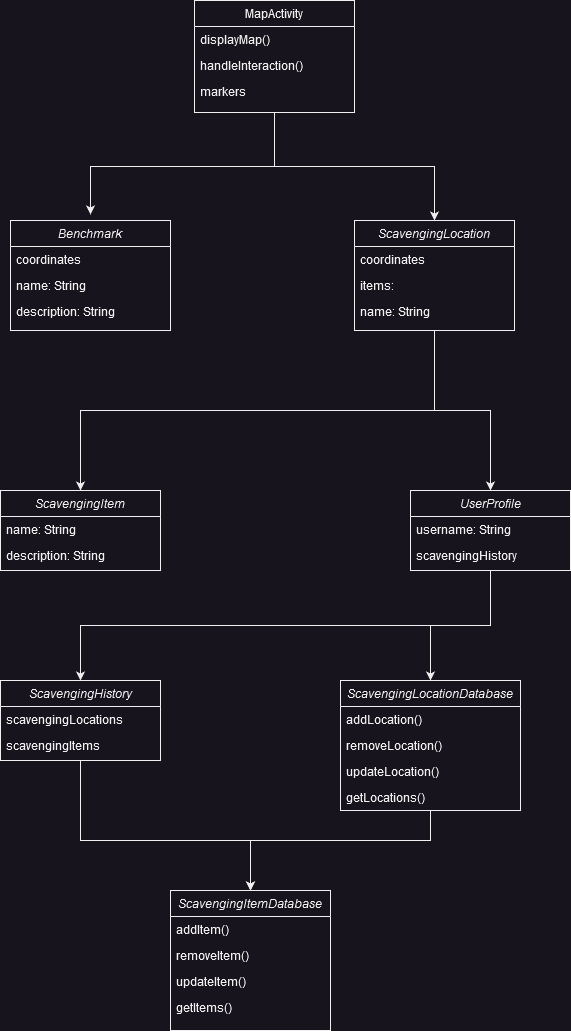

The diagram above was exported from draw.io. Its source (the exported page's mxGraphModel, read from the mxfile embedded in the PNG):
<mxGraphModel dx="2074" dy="1106" grid="1" gridSize="10" guides="1" tooltips="1" connect="1" arrows="1" fold="1" page="1" pageScale="1" pageWidth="827" pageHeight="1169" math="0" shadow="0">
  <root>
    <mxCell id="WIyWlLk6GJQsqaUBKTNV-0" />
    <mxCell id="WIyWlLk6GJQsqaUBKTNV-1" parent="WIyWlLk6GJQsqaUBKTNV-0" />
    <mxCell id="_OQlphnCNKceHCE0-Q27-32" style="edgeStyle=orthogonalEdgeStyle;rounded=0;orthogonalLoop=1;jettySize=auto;html=1;exitX=0.5;exitY=1;exitDx=0;exitDy=0;" parent="WIyWlLk6GJQsqaUBKTNV-1" source="zkfFHV4jXpPFQw0GAbJ--0" target="_OQlphnCNKceHCE0-Q27-12" edge="1">
      <mxGeometry relative="1" as="geometry" />
    </mxCell>
    <mxCell id="_OQlphnCNKceHCE0-Q27-33" style="edgeStyle=orthogonalEdgeStyle;rounded=0;orthogonalLoop=1;jettySize=auto;html=1;exitX=0.5;exitY=1;exitDx=0;exitDy=0;" parent="WIyWlLk6GJQsqaUBKTNV-1" source="zkfFHV4jXpPFQw0GAbJ--0" target="_OQlphnCNKceHCE0-Q27-8" edge="1">
      <mxGeometry relative="1" as="geometry" />
    </mxCell>
    <mxCell id="zkfFHV4jXpPFQw0GAbJ--0" value="ScavengingLocation" style="swimlane;fontStyle=2;align=center;verticalAlign=top;childLayout=stackLayout;horizontal=1;startSize=26;horizontalStack=0;resizeParent=1;resizeLast=0;collapsible=1;marginBottom=0;rounded=0;shadow=0;strokeWidth=1;" parent="WIyWlLk6GJQsqaUBKTNV-1" vertex="1">
      <mxGeometry x="494" y="260" width="160" height="110" as="geometry">
        <mxRectangle x="230" y="140" width="160" height="26" as="alternateBounds" />
      </mxGeometry>
    </mxCell>
    <mxCell id="zkfFHV4jXpPFQw0GAbJ--1" value="coordinates" style="text;align=left;verticalAlign=top;spacingLeft=4;spacingRight=4;overflow=hidden;rotatable=0;points=[[0,0.5],[1,0.5]];portConstraint=eastwest;" parent="zkfFHV4jXpPFQw0GAbJ--0" vertex="1">
      <mxGeometry y="26" width="160" height="26" as="geometry" />
    </mxCell>
    <mxCell id="zkfFHV4jXpPFQw0GAbJ--2" value="items:" style="text;align=left;verticalAlign=top;spacingLeft=4;spacingRight=4;overflow=hidden;rotatable=0;points=[[0,0.5],[1,0.5]];portConstraint=eastwest;rounded=0;shadow=0;html=0;" parent="zkfFHV4jXpPFQw0GAbJ--0" vertex="1">
      <mxGeometry y="52" width="160" height="26" as="geometry" />
    </mxCell>
    <mxCell id="zkfFHV4jXpPFQw0GAbJ--3" value="name: String" style="text;align=left;verticalAlign=top;spacingLeft=4;spacingRight=4;overflow=hidden;rotatable=0;points=[[0,0.5],[1,0.5]];portConstraint=eastwest;rounded=0;shadow=0;html=0;" parent="zkfFHV4jXpPFQw0GAbJ--0" vertex="1">
      <mxGeometry y="78" width="160" height="26" as="geometry" />
    </mxCell>
    <mxCell id="_OQlphnCNKceHCE0-Q27-28" style="edgeStyle=orthogonalEdgeStyle;rounded=0;orthogonalLoop=1;jettySize=auto;html=1;entryX=0.5;entryY=0;entryDx=0;entryDy=0;" parent="WIyWlLk6GJQsqaUBKTNV-1" target="zkfFHV4jXpPFQw0GAbJ--0" edge="1">
      <mxGeometry relative="1" as="geometry">
        <mxPoint x="574" y="260" as="sourcePoint" />
      </mxGeometry>
    </mxCell>
    <mxCell id="_OQlphnCNKceHCE0-Q27-29" style="edgeStyle=orthogonalEdgeStyle;rounded=0;orthogonalLoop=1;jettySize=auto;html=1;exitX=0.5;exitY=1;exitDx=0;exitDy=0;entryX=0.5;entryY=-0.055;entryDx=0;entryDy=0;entryPerimeter=0;" parent="WIyWlLk6GJQsqaUBKTNV-1" source="zkfFHV4jXpPFQw0GAbJ--17" target="_OQlphnCNKceHCE0-Q27-2" edge="1">
      <mxGeometry relative="1" as="geometry" />
    </mxCell>
    <mxCell id="_OQlphnCNKceHCE0-Q27-30" style="edgeStyle=orthogonalEdgeStyle;rounded=0;orthogonalLoop=1;jettySize=auto;html=1;exitX=0.5;exitY=1;exitDx=0;exitDy=0;entryX=0.5;entryY=0;entryDx=0;entryDy=0;" parent="WIyWlLk6GJQsqaUBKTNV-1" source="zkfFHV4jXpPFQw0GAbJ--17" target="zkfFHV4jXpPFQw0GAbJ--0" edge="1">
      <mxGeometry relative="1" as="geometry" />
    </mxCell>
    <mxCell id="zkfFHV4jXpPFQw0GAbJ--17" value="MapActivity" style="swimlane;fontStyle=0;align=center;verticalAlign=top;childLayout=stackLayout;horizontal=1;startSize=26;horizontalStack=0;resizeParent=1;resizeLast=0;collapsible=1;marginBottom=0;rounded=0;shadow=0;strokeWidth=1;" parent="WIyWlLk6GJQsqaUBKTNV-1" vertex="1">
      <mxGeometry x="334" y="40" width="160" height="112" as="geometry">
        <mxRectangle x="550" y="140" width="160" height="26" as="alternateBounds" />
      </mxGeometry>
    </mxCell>
    <mxCell id="zkfFHV4jXpPFQw0GAbJ--18" value="displayMap()" style="text;align=left;verticalAlign=top;spacingLeft=4;spacingRight=4;overflow=hidden;rotatable=0;points=[[0,0.5],[1,0.5]];portConstraint=eastwest;" parent="zkfFHV4jXpPFQw0GAbJ--17" vertex="1">
      <mxGeometry y="26" width="160" height="26" as="geometry" />
    </mxCell>
    <mxCell id="zkfFHV4jXpPFQw0GAbJ--19" value="handleInteraction()" style="text;align=left;verticalAlign=top;spacingLeft=4;spacingRight=4;overflow=hidden;rotatable=0;points=[[0,0.5],[1,0.5]];portConstraint=eastwest;rounded=0;shadow=0;html=0;" parent="zkfFHV4jXpPFQw0GAbJ--17" vertex="1">
      <mxGeometry y="52" width="160" height="26" as="geometry" />
    </mxCell>
    <mxCell id="_OQlphnCNKceHCE0-Q27-2" value="Benchmark&#10;&#10;" style="swimlane;fontStyle=2;align=center;verticalAlign=top;childLayout=stackLayout;horizontal=1;startSize=26;horizontalStack=0;resizeParent=1;resizeLast=0;collapsible=1;marginBottom=0;rounded=0;shadow=0;strokeWidth=1;" parent="WIyWlLk6GJQsqaUBKTNV-1" vertex="1">
      <mxGeometry x="150" y="260" width="160" height="110" as="geometry">
        <mxRectangle x="230" y="140" width="160" height="26" as="alternateBounds" />
      </mxGeometry>
    </mxCell>
    <mxCell id="_OQlphnCNKceHCE0-Q27-3" value="coordinates" style="text;align=left;verticalAlign=top;spacingLeft=4;spacingRight=4;overflow=hidden;rotatable=0;points=[[0,0.5],[1,0.5]];portConstraint=eastwest;" parent="_OQlphnCNKceHCE0-Q27-2" vertex="1">
      <mxGeometry y="26" width="160" height="26" as="geometry" />
    </mxCell>
    <mxCell id="_OQlphnCNKceHCE0-Q27-4" value="name: String" style="text;align=left;verticalAlign=top;spacingLeft=4;spacingRight=4;overflow=hidden;rotatable=0;points=[[0,0.5],[1,0.5]];portConstraint=eastwest;rounded=0;shadow=0;html=0;" parent="_OQlphnCNKceHCE0-Q27-2" vertex="1">
      <mxGeometry y="52" width="160" height="26" as="geometry" />
    </mxCell>
    <mxCell id="_OQlphnCNKceHCE0-Q27-5" value="description: String" style="text;align=left;verticalAlign=top;spacingLeft=4;spacingRight=4;overflow=hidden;rotatable=0;points=[[0,0.5],[1,0.5]];portConstraint=eastwest;rounded=0;shadow=0;html=0;" parent="_OQlphnCNKceHCE0-Q27-2" vertex="1">
      <mxGeometry y="78" width="160" height="26" as="geometry" />
    </mxCell>
    <mxCell id="_OQlphnCNKceHCE0-Q27-34" style="edgeStyle=orthogonalEdgeStyle;rounded=0;orthogonalLoop=1;jettySize=auto;html=1;exitX=0.5;exitY=1;exitDx=0;exitDy=0;" parent="WIyWlLk6GJQsqaUBKTNV-1" source="_OQlphnCNKceHCE0-Q27-8" target="_OQlphnCNKceHCE0-Q27-16" edge="1">
      <mxGeometry relative="1" as="geometry" />
    </mxCell>
    <mxCell id="_OQlphnCNKceHCE0-Q27-35" style="edgeStyle=orthogonalEdgeStyle;rounded=0;orthogonalLoop=1;jettySize=auto;html=1;exitX=0.5;exitY=1;exitDx=0;exitDy=0;" parent="WIyWlLk6GJQsqaUBKTNV-1" source="_OQlphnCNKceHCE0-Q27-8" target="_OQlphnCNKceHCE0-Q27-20" edge="1">
      <mxGeometry relative="1" as="geometry" />
    </mxCell>
    <mxCell id="_OQlphnCNKceHCE0-Q27-8" value="UserProfile&#10;" style="swimlane;fontStyle=2;align=center;verticalAlign=top;childLayout=stackLayout;horizontal=1;startSize=26;horizontalStack=0;resizeParent=1;resizeLast=0;collapsible=1;marginBottom=0;rounded=0;shadow=0;strokeWidth=1;" parent="WIyWlLk6GJQsqaUBKTNV-1" vertex="1">
      <mxGeometry x="550" y="530" width="160" height="80" as="geometry">
        <mxRectangle x="230" y="140" width="160" height="26" as="alternateBounds" />
      </mxGeometry>
    </mxCell>
    <mxCell id="_OQlphnCNKceHCE0-Q27-9" value="username: String" style="text;align=left;verticalAlign=top;spacingLeft=4;spacingRight=4;overflow=hidden;rotatable=0;points=[[0,0.5],[1,0.5]];portConstraint=eastwest;" parent="_OQlphnCNKceHCE0-Q27-8" vertex="1">
      <mxGeometry y="26" width="160" height="26" as="geometry" />
    </mxCell>
    <mxCell id="_OQlphnCNKceHCE0-Q27-10" value="scavengingHistory" style="text;align=left;verticalAlign=top;spacingLeft=4;spacingRight=4;overflow=hidden;rotatable=0;points=[[0,0.5],[1,0.5]];portConstraint=eastwest;rounded=0;shadow=0;html=0;" parent="_OQlphnCNKceHCE0-Q27-8" vertex="1">
      <mxGeometry y="52" width="160" height="26" as="geometry" />
    </mxCell>
    <mxCell id="_OQlphnCNKceHCE0-Q27-12" value="ScavengingItem" style="swimlane;fontStyle=2;align=center;verticalAlign=top;childLayout=stackLayout;horizontal=1;startSize=26;horizontalStack=0;resizeParent=1;resizeLast=0;collapsible=1;marginBottom=0;rounded=0;shadow=0;strokeWidth=1;" parent="WIyWlLk6GJQsqaUBKTNV-1" vertex="1">
      <mxGeometry x="140" y="530" width="160" height="80" as="geometry">
        <mxRectangle x="230" y="140" width="160" height="26" as="alternateBounds" />
      </mxGeometry>
    </mxCell>
    <mxCell id="_OQlphnCNKceHCE0-Q27-13" value="name: String" style="text;align=left;verticalAlign=top;spacingLeft=4;spacingRight=4;overflow=hidden;rotatable=0;points=[[0,0.5],[1,0.5]];portConstraint=eastwest;" parent="_OQlphnCNKceHCE0-Q27-12" vertex="1">
      <mxGeometry y="26" width="160" height="26" as="geometry" />
    </mxCell>
    <mxCell id="_OQlphnCNKceHCE0-Q27-14" value="description: String" style="text;align=left;verticalAlign=top;spacingLeft=4;spacingRight=4;overflow=hidden;rotatable=0;points=[[0,0.5],[1,0.5]];portConstraint=eastwest;rounded=0;shadow=0;html=0;" parent="_OQlphnCNKceHCE0-Q27-12" vertex="1">
      <mxGeometry y="52" width="160" height="26" as="geometry" />
    </mxCell>
    <mxCell id="_OQlphnCNKceHCE0-Q27-37" style="edgeStyle=orthogonalEdgeStyle;rounded=0;orthogonalLoop=1;jettySize=auto;html=1;exitX=0.5;exitY=1;exitDx=0;exitDy=0;entryX=0.5;entryY=0;entryDx=0;entryDy=0;" parent="WIyWlLk6GJQsqaUBKTNV-1" source="_OQlphnCNKceHCE0-Q27-16" target="_OQlphnCNKceHCE0-Q27-24" edge="1">
      <mxGeometry relative="1" as="geometry">
        <Array as="points">
          <mxPoint x="570" y="880" />
          <mxPoint x="390" y="880" />
        </Array>
      </mxGeometry>
    </mxCell>
    <mxCell id="_OQlphnCNKceHCE0-Q27-16" value="ScavengingLocationDatabase" style="swimlane;fontStyle=2;align=center;verticalAlign=top;childLayout=stackLayout;horizontal=1;startSize=26;horizontalStack=0;resizeParent=1;resizeLast=0;collapsible=1;marginBottom=0;rounded=0;shadow=0;strokeWidth=1;" parent="WIyWlLk6GJQsqaUBKTNV-1" vertex="1">
      <mxGeometry x="480" y="720" width="180" height="130" as="geometry">
        <mxRectangle x="230" y="140" width="160" height="26" as="alternateBounds" />
      </mxGeometry>
    </mxCell>
    <mxCell id="_OQlphnCNKceHCE0-Q27-17" value="addLocation()" style="text;align=left;verticalAlign=top;spacingLeft=4;spacingRight=4;overflow=hidden;rotatable=0;points=[[0,0.5],[1,0.5]];portConstraint=eastwest;" parent="_OQlphnCNKceHCE0-Q27-16" vertex="1">
      <mxGeometry y="26" width="180" height="26" as="geometry" />
    </mxCell>
    <mxCell id="_OQlphnCNKceHCE0-Q27-18" value="removeLocation()&#10;&#10;" style="text;align=left;verticalAlign=top;spacingLeft=4;spacingRight=4;overflow=hidden;rotatable=0;points=[[0,0.5],[1,0.5]];portConstraint=eastwest;rounded=0;shadow=0;html=0;" parent="_OQlphnCNKceHCE0-Q27-16" vertex="1">
      <mxGeometry y="52" width="180" height="26" as="geometry" />
    </mxCell>
    <mxCell id="_OQlphnCNKceHCE0-Q27-19" value="updateLocation()" style="text;align=left;verticalAlign=top;spacingLeft=4;spacingRight=4;overflow=hidden;rotatable=0;points=[[0,0.5],[1,0.5]];portConstraint=eastwest;rounded=0;shadow=0;html=0;" parent="_OQlphnCNKceHCE0-Q27-16" vertex="1">
      <mxGeometry y="78" width="180" height="26" as="geometry" />
    </mxCell>
    <mxCell id="_OQlphnCNKceHCE0-Q27-41" value="getLocations()" style="text;align=left;verticalAlign=top;spacingLeft=4;spacingRight=4;overflow=hidden;rotatable=0;points=[[0,0.5],[1,0.5]];portConstraint=eastwest;rounded=0;shadow=0;html=0;" parent="_OQlphnCNKceHCE0-Q27-16" vertex="1">
      <mxGeometry y="104" width="180" height="26" as="geometry" />
    </mxCell>
    <mxCell id="_OQlphnCNKceHCE0-Q27-36" style="edgeStyle=orthogonalEdgeStyle;rounded=0;orthogonalLoop=1;jettySize=auto;html=1;exitX=0.5;exitY=1;exitDx=0;exitDy=0;entryX=0.5;entryY=0;entryDx=0;entryDy=0;" parent="WIyWlLk6GJQsqaUBKTNV-1" source="_OQlphnCNKceHCE0-Q27-20" target="_OQlphnCNKceHCE0-Q27-24" edge="1">
      <mxGeometry relative="1" as="geometry">
        <Array as="points">
          <mxPoint x="220" y="880" />
          <mxPoint x="390" y="880" />
        </Array>
      </mxGeometry>
    </mxCell>
    <mxCell id="_OQlphnCNKceHCE0-Q27-20" value="ScavengingHistory&#10;" style="swimlane;fontStyle=2;align=center;verticalAlign=top;childLayout=stackLayout;horizontal=1;startSize=26;horizontalStack=0;resizeParent=1;resizeLast=0;collapsible=1;marginBottom=0;rounded=0;shadow=0;strokeWidth=1;" parent="WIyWlLk6GJQsqaUBKTNV-1" vertex="1">
      <mxGeometry x="140" y="720" width="160" height="80" as="geometry">
        <mxRectangle x="230" y="140" width="160" height="26" as="alternateBounds" />
      </mxGeometry>
    </mxCell>
    <mxCell id="_OQlphnCNKceHCE0-Q27-21" value="scavengingLocations" style="text;align=left;verticalAlign=top;spacingLeft=4;spacingRight=4;overflow=hidden;rotatable=0;points=[[0,0.5],[1,0.5]];portConstraint=eastwest;" parent="_OQlphnCNKceHCE0-Q27-20" vertex="1">
      <mxGeometry y="26" width="160" height="26" as="geometry" />
    </mxCell>
    <mxCell id="_OQlphnCNKceHCE0-Q27-22" value="scavengingItems&#10;&#10;" style="text;align=left;verticalAlign=top;spacingLeft=4;spacingRight=4;overflow=hidden;rotatable=0;points=[[0,0.5],[1,0.5]];portConstraint=eastwest;rounded=0;shadow=0;html=0;" parent="_OQlphnCNKceHCE0-Q27-20" vertex="1">
      <mxGeometry y="52" width="160" height="26" as="geometry" />
    </mxCell>
    <mxCell id="_OQlphnCNKceHCE0-Q27-24" value="ScavengingItemDatabase" style="swimlane;fontStyle=2;align=center;verticalAlign=top;childLayout=stackLayout;horizontal=1;startSize=26;horizontalStack=0;resizeParent=1;resizeLast=0;collapsible=1;marginBottom=0;rounded=0;shadow=0;strokeWidth=1;" parent="WIyWlLk6GJQsqaUBKTNV-1" vertex="1">
      <mxGeometry x="310" y="930" width="160" height="140" as="geometry">
        <mxRectangle x="230" y="140" width="160" height="26" as="alternateBounds" />
      </mxGeometry>
    </mxCell>
    <mxCell id="_OQlphnCNKceHCE0-Q27-25" value="addItem()" style="text;align=left;verticalAlign=top;spacingLeft=4;spacingRight=4;overflow=hidden;rotatable=0;points=[[0,0.5],[1,0.5]];portConstraint=eastwest;" parent="_OQlphnCNKceHCE0-Q27-24" vertex="1">
      <mxGeometry y="26" width="160" height="26" as="geometry" />
    </mxCell>
    <mxCell id="_OQlphnCNKceHCE0-Q27-26" value="removeItem()&#10;&#10;" style="text;align=left;verticalAlign=top;spacingLeft=4;spacingRight=4;overflow=hidden;rotatable=0;points=[[0,0.5],[1,0.5]];portConstraint=eastwest;rounded=0;shadow=0;html=0;" parent="_OQlphnCNKceHCE0-Q27-24" vertex="1">
      <mxGeometry y="52" width="160" height="26" as="geometry" />
    </mxCell>
    <mxCell id="_OQlphnCNKceHCE0-Q27-27" value="updateItem()" style="text;align=left;verticalAlign=top;spacingLeft=4;spacingRight=4;overflow=hidden;rotatable=0;points=[[0,0.5],[1,0.5]];portConstraint=eastwest;rounded=0;shadow=0;html=0;" parent="_OQlphnCNKceHCE0-Q27-24" vertex="1">
      <mxGeometry y="78" width="160" height="26" as="geometry" />
    </mxCell>
    <mxCell id="_OQlphnCNKceHCE0-Q27-40" value="getItems()" style="text;align=left;verticalAlign=top;spacingLeft=4;spacingRight=4;overflow=hidden;rotatable=0;points=[[0,0.5],[1,0.5]];portConstraint=eastwest;rounded=0;shadow=0;html=0;" parent="_OQlphnCNKceHCE0-Q27-24" vertex="1">
      <mxGeometry y="104" width="160" height="26" as="geometry" />
    </mxCell>
    <mxCell id="zkfFHV4jXpPFQw0GAbJ--20" value="markers" style="text;align=left;verticalAlign=top;spacingLeft=4;spacingRight=4;overflow=hidden;rotatable=0;points=[[0,0.5],[1,0.5]];portConstraint=eastwest;rounded=0;shadow=0;html=0;" parent="WIyWlLk6GJQsqaUBKTNV-1" vertex="1">
      <mxGeometry x="334" y="118" width="160" height="26" as="geometry" />
    </mxCell>
  </root>
</mxGraphModel>